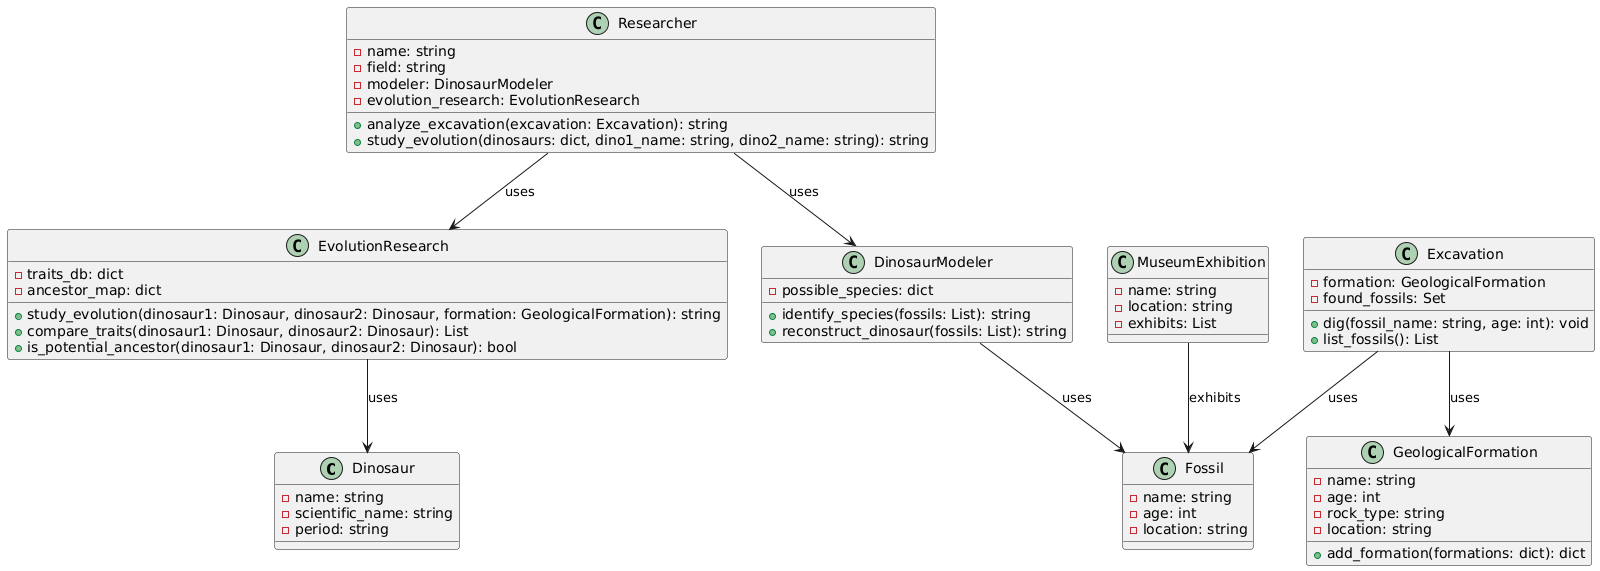

The diagram above was rendered by PlantUML. Its source (embedded in the PNG):
@startuml
class Dinosaur {
    - name: string
    - scientific_name: string
    - period: string
}

class DinosaurModeler {
    - possible_species: dict
    + identify_species(fossils: List): string
    + reconstruct_dinosaur(fossils: List): string
}

class EvolutionResearch {
    - traits_db: dict
    - ancestor_map: dict
    + study_evolution(dinosaur1: Dinosaur, dinosaur2: Dinosaur, formation: GeologicalFormation): string
    + compare_traits(dinosaur1: Dinosaur, dinosaur2: Dinosaur): List
    + is_potential_ancestor(dinosaur1: Dinosaur, dinosaur2: Dinosaur): bool
}

class Researcher {
    - name: string
    - field: string
    - modeler: DinosaurModeler
    - evolution_research: EvolutionResearch
    + analyze_excavation(excavation: Excavation): string
    + study_evolution(dinosaurs: dict, dino1_name: string, dino2_name: string): string
}

class Fossil {
    - name: string
    - age: int
    - location: string
}

class GeologicalFormation {
    - name: string
    - age: int
    - rock_type: string
    - location: string
    + add_formation(formations: dict): dict
}

class MuseumExhibition {
    - name: string
    - location: string
    - exhibits: List
}

class Excavation {
    - formation: GeologicalFormation
    - found_fossils: Set
    + dig(fossil_name: string, age: int): void
    + list_fossils(): List
}

' Связи между классами
DinosaurModeler --> Fossil : uses
EvolutionResearch --> Dinosaur : uses
Researcher --> DinosaurModeler : uses
Researcher --> EvolutionResearch : uses
Excavation --> GeologicalFormation : uses
Excavation --> Fossil : uses
MuseumExhibition --> Fossil : exhibits
@enduml